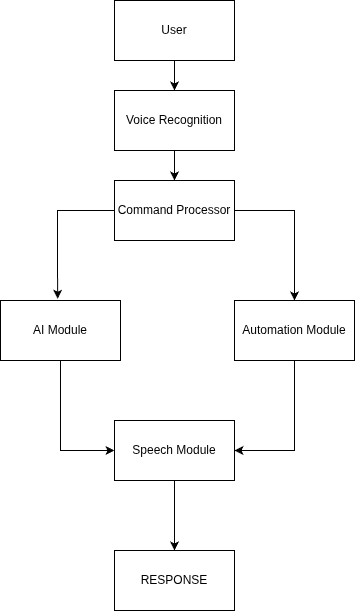

The diagram above was exported from draw.io. Its source (the exported page's mxGraphModel, read from the mxfile embedded in the PNG):
<mxGraphModel dx="1178" dy="693" grid="1" gridSize="10" guides="1" tooltips="1" connect="1" arrows="1" fold="1" page="1" pageScale="1" pageWidth="827" pageHeight="1169" math="0" shadow="0">
  <root>
    <mxCell id="0" />
    <mxCell id="1" parent="0" />
    <mxCell id="d91D-D84gecuqXO0YYFf-16" edge="1" parent="1" source="d91D-D84gecuqXO0YYFf-1" style="edgeStyle=orthogonalEdgeStyle;rounded=0;orthogonalLoop=1;jettySize=auto;html=1;entryX=0.5;entryY=0;entryDx=0;entryDy=0;" target="d91D-D84gecuqXO0YYFf-2">
      <mxGeometry relative="1" as="geometry" />
    </mxCell>
    <mxCell id="d91D-D84gecuqXO0YYFf-1" parent="1" style="rounded=0;whiteSpace=wrap;html=1;" value="User" vertex="1">
      <mxGeometry height="60" width="120" x="354" y="40" as="geometry" />
    </mxCell>
    <mxCell id="d91D-D84gecuqXO0YYFf-11" edge="1" parent="1" source="d91D-D84gecuqXO0YYFf-2" style="edgeStyle=orthogonalEdgeStyle;rounded=0;orthogonalLoop=1;jettySize=auto;html=1;entryX=0.5;entryY=0;entryDx=0;entryDy=0;" target="d91D-D84gecuqXO0YYFf-3">
      <mxGeometry relative="1" as="geometry" />
    </mxCell>
    <mxCell id="d91D-D84gecuqXO0YYFf-2" parent="1" style="rounded=0;whiteSpace=wrap;html=1;" value="Voice Recognition" vertex="1">
      <mxGeometry height="60" width="120" x="354" y="130" as="geometry" />
    </mxCell>
    <mxCell id="d91D-D84gecuqXO0YYFf-13" edge="1" parent="1" source="d91D-D84gecuqXO0YYFf-3" style="edgeStyle=orthogonalEdgeStyle;rounded=0;orthogonalLoop=1;jettySize=auto;html=1;entryX=0.477;entryY=-0.029;entryDx=0;entryDy=0;entryPerimeter=0;" target="d91D-D84gecuqXO0YYFf-4">
      <mxGeometry relative="1" as="geometry">
        <Array as="points">
          <mxPoint x="297" y="250" />
          <mxPoint x="297" y="310" />
        </Array>
        <mxPoint x="290" y="330" as="targetPoint" />
      </mxGeometry>
    </mxCell>
    <mxCell id="d91D-D84gecuqXO0YYFf-15" edge="1" parent="1" source="d91D-D84gecuqXO0YYFf-3" style="edgeStyle=orthogonalEdgeStyle;rounded=0;orthogonalLoop=1;jettySize=auto;html=1;entryX=0.5;entryY=0;entryDx=0;entryDy=0;" target="d91D-D84gecuqXO0YYFf-5">
      <mxGeometry relative="1" as="geometry">
        <Array as="points">
          <mxPoint x="534" y="250" />
        </Array>
      </mxGeometry>
    </mxCell>
    <mxCell id="d91D-D84gecuqXO0YYFf-3" parent="1" style="rounded=0;whiteSpace=wrap;html=1;" value="Command Processor" vertex="1">
      <mxGeometry height="60" width="120" x="354" y="220" as="geometry" />
    </mxCell>
    <mxCell id="d91D-D84gecuqXO0YYFf-9" edge="1" parent="1" source="d91D-D84gecuqXO0YYFf-4" style="edgeStyle=orthogonalEdgeStyle;rounded=0;orthogonalLoop=1;jettySize=auto;html=1;entryX=0;entryY=0.5;entryDx=0;entryDy=0;" target="d91D-D84gecuqXO0YYFf-6">
      <mxGeometry relative="1" as="geometry" />
    </mxCell>
    <mxCell id="d91D-D84gecuqXO0YYFf-4" parent="1" style="rounded=0;whiteSpace=wrap;html=1;" value="AI Module" vertex="1">
      <mxGeometry height="60" width="120" x="240" y="340" as="geometry" />
    </mxCell>
    <mxCell id="d91D-D84gecuqXO0YYFf-10" edge="1" parent="1" source="d91D-D84gecuqXO0YYFf-5" style="edgeStyle=orthogonalEdgeStyle;rounded=0;orthogonalLoop=1;jettySize=auto;html=1;entryX=1;entryY=0.5;entryDx=0;entryDy=0;" target="d91D-D84gecuqXO0YYFf-6">
      <mxGeometry relative="1" as="geometry" />
    </mxCell>
    <mxCell id="d91D-D84gecuqXO0YYFf-5" parent="1" style="rounded=0;whiteSpace=wrap;html=1;" value="Automation Module" vertex="1">
      <mxGeometry height="60" width="120" x="474" y="340" as="geometry" />
    </mxCell>
    <mxCell id="d91D-D84gecuqXO0YYFf-18" edge="1" parent="1" source="d91D-D84gecuqXO0YYFf-6" style="edgeStyle=orthogonalEdgeStyle;rounded=0;orthogonalLoop=1;jettySize=auto;html=1;entryX=0.5;entryY=0;entryDx=0;entryDy=0;" target="d91D-D84gecuqXO0YYFf-17">
      <mxGeometry relative="1" as="geometry" />
    </mxCell>
    <mxCell id="d91D-D84gecuqXO0YYFf-6" parent="1" style="rounded=0;whiteSpace=wrap;html=1;" value="Speech Module" vertex="1">
      <mxGeometry height="60" width="120" x="354" y="460" as="geometry" />
    </mxCell>
    <mxCell id="d91D-D84gecuqXO0YYFf-17" parent="1" style="rounded=0;whiteSpace=wrap;html=1;" value="RESPONSE" vertex="1">
      <mxGeometry height="60" width="120" x="354" y="590" as="geometry" />
    </mxCell>
  </root>
</mxGraphModel>